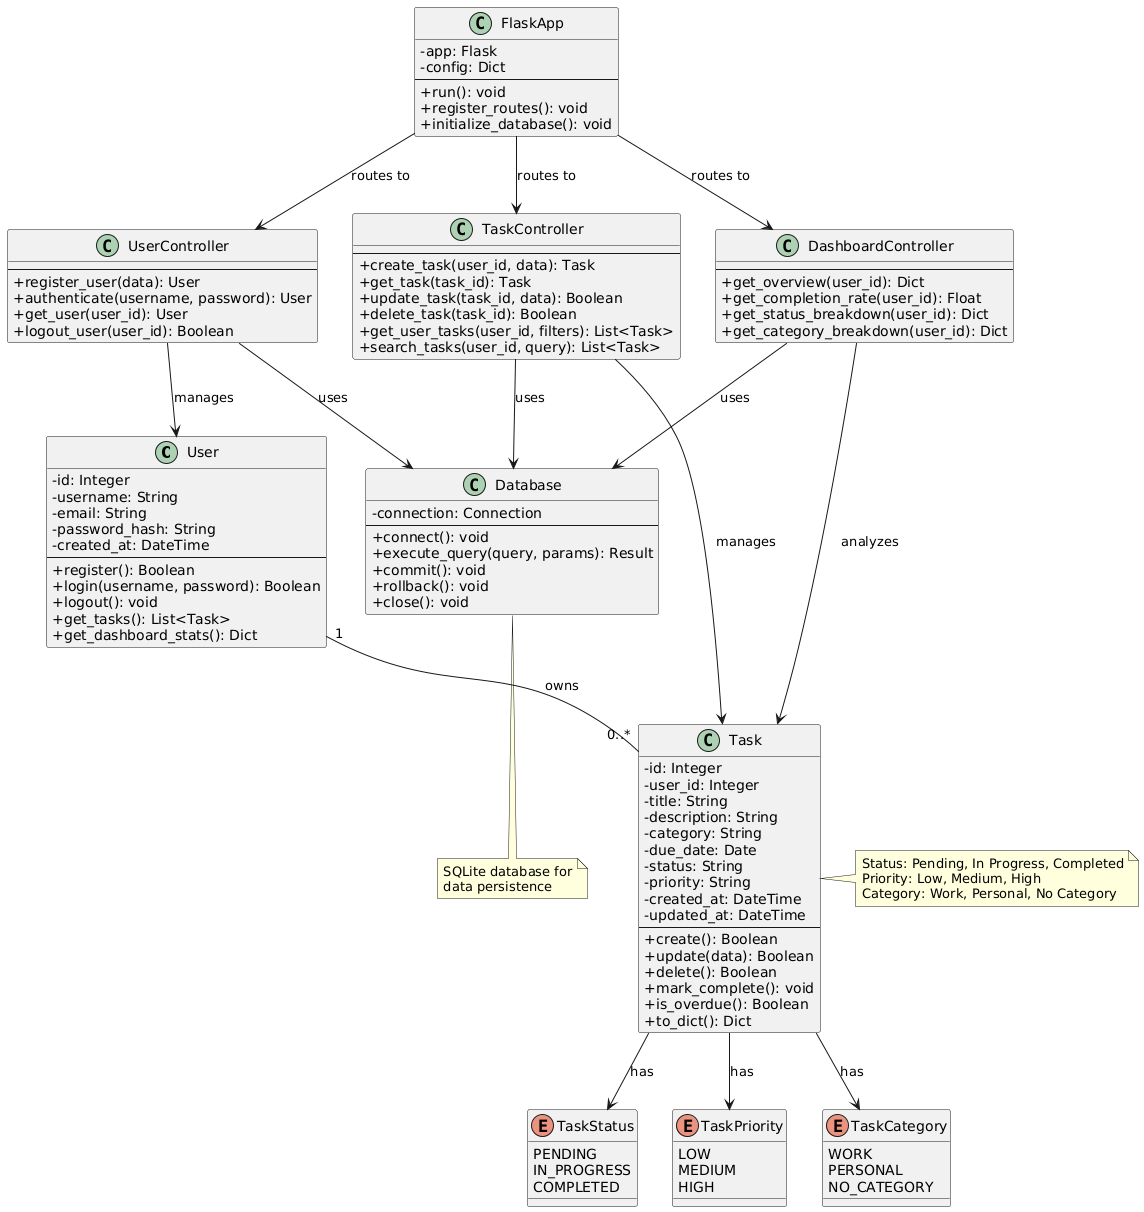

The diagram above was rendered by PlantUML. Its source (embedded in the PNG):
@startuml
skinparam classAttributeIconSize 0

class User {
  - id: Integer
  - username: String
  - email: String
  - password_hash: String
  - created_at: DateTime
  --
  + register(): Boolean
  + login(username, password): Boolean
  + logout(): void
  + get_tasks(): List<Task>
  + get_dashboard_stats(): Dict
}

class Task {
  - id: Integer
  - user_id: Integer
  - title: String
  - description: String
  - category: String
  - due_date: Date
  - status: String
  - priority: String
  - created_at: DateTime
  - updated_at: DateTime
  --
  + create(): Boolean
  + update(data): Boolean
  + delete(): Boolean
  + mark_complete(): void
  + is_overdue(): Boolean
  + to_dict(): Dict
}

class TaskController {
  --
  + create_task(user_id, data): Task
  + get_task(task_id): Task
  + update_task(task_id, data): Boolean
  + delete_task(task_id): Boolean
  + get_user_tasks(user_id, filters): List<Task>
  + search_tasks(user_id, query): List<Task>
}

class UserController {
  --
  + register_user(data): User
  + authenticate(username, password): User
  + get_user(user_id): User
  + logout_user(user_id): Boolean
}

class DashboardController {
  --
  + get_overview(user_id): Dict
  + get_completion_rate(user_id): Float
  + get_status_breakdown(user_id): Dict
  + get_category_breakdown(user_id): Dict
}

class Database {
  - connection: Connection
  --
  + connect(): void
  + execute_query(query, params): Result
  + commit(): void
  + rollback(): void
  + close(): void
}

enum TaskStatus {
  PENDING
  IN_PROGRESS
  COMPLETED
}

enum TaskPriority {
  LOW
  MEDIUM
  HIGH
}

enum TaskCategory {
  WORK
  PERSONAL
  NO_CATEGORY
}

class FlaskApp {
  - app: Flask
  - config: Dict
  --
  + run(): void
  + register_routes(): void
  + initialize_database(): void
}

User "1" -- "0..*" Task : owns
TaskController --> Task : manages
TaskController --> Database : uses
UserController --> User : manages
UserController --> Database : uses
DashboardController --> Task : analyzes
DashboardController --> Database : uses
Task --> TaskStatus : has
Task --> TaskPriority : has
Task --> TaskCategory : has
FlaskApp --> TaskController : routes to
FlaskApp --> UserController : routes to
FlaskApp --> DashboardController : routes to

note right of Task
  Status: Pending, In Progress, Completed
  Priority: Low, Medium, High
  Category: Work, Personal, No Category
end note

note bottom of Database
  SQLite database for
  data persistence
end note
@enduml